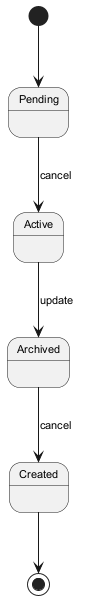

The diagram above was rendered by PlantUML. Its source (embedded in the PNG):
@startuml
skinparam backgroundColor #FFFFFF
skinparam classBackgroundColor #F1F8E9
skinparam classBorderColor #33691E
skinparam defaultFontSize 11
[*] --> Pending
Pending --> Active : cancel
Active --> Archived : update
Archived --> Created : cancel
Created --> [*]
@enduml